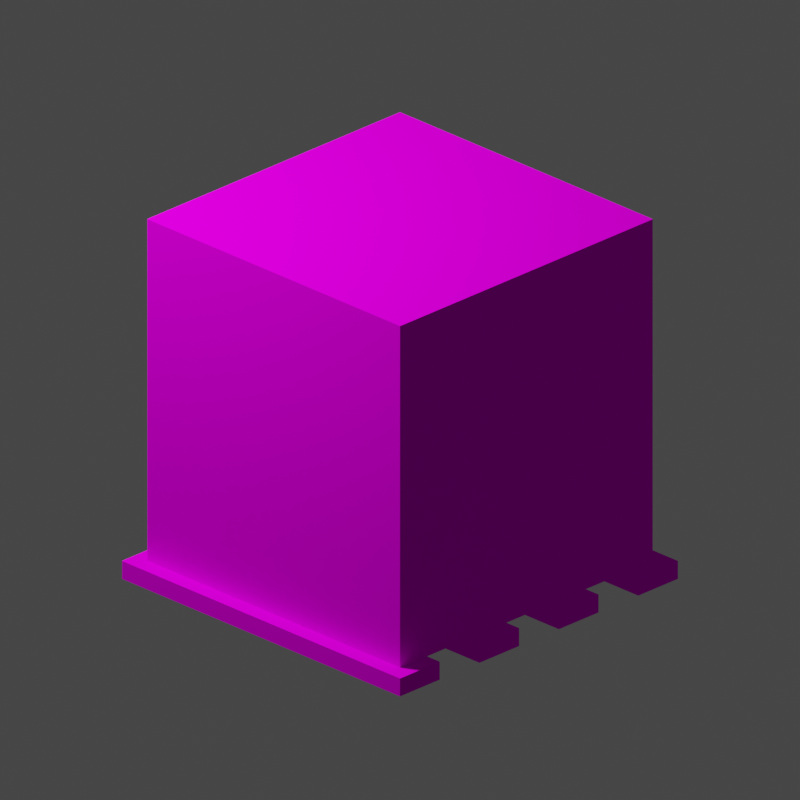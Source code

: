 # Source: Box.004.blend  (saved by Blender 3.4.6; exported with 4.5.12 LTS)
import bpy
from mathutils import Matrix  # noqa: F401  (used for matrix-valued properties, if any)

bpy.ops.wm.read_factory_settings(use_empty=True)
scene = bpy.context.scene
scene.name = 'Scene'

# ---- collections
col_collection = bpy.data.collections.new('Collection'); scene.collection.children.link(col_collection)
col_render = bpy.data.collections.new('Render'); scene.collection.children.link(col_render)

# ---- images (referenced by path relative to the original .blend; pixels are not part of the script)
import os
ASSET_DIR = os.environ.get("B2B_ASSET_DIR", "")  # directory of the original .blend (textures are referenced by path, not embedded)
HERE = os.path.dirname(os.path.abspath(__file__))  # packed textures are extracted next to this script under _unpacked/

def load_image(name, relpath, width, height, colorspace="sRGB"):
    """Load a texture the original file referenced (path relative to the .blend, or extracted next to this script)."""
    p = next((c for c in (os.path.join(HERE, relpath), os.path.join(ASSET_DIR, relpath)) if relpath and os.path.exists(c)), "")
    if p:
        img = bpy.data.images.load(p, check_existing=True)
        img.name = name
    else:  # same state as the original file: an image datablock whose file is absent (Cycles renders it pink)
        img = bpy.data.images.new(name, width, height)
        img.source = "FILE"
        img.filepath = "//" + (relpath or name)
    img.colorspace_settings.name = colorspace
    return img
img_cardboardb_png = load_image('CardboardB.png', 'CardboardB.png', 1024, 1024, 'sRGB')

# ---- materials (node trees are filled in below, after node groups)
mat_material = bpy.data.materials.new('Material')
mat_material.alpha_threshold = 0.0
mat_material.use_transparent_shadow = False
mat_material.roughness = 0.5
mat_material.line_color = (0.0, 0.0, 0.0, 1.0)

# ---- material node trees
mat_material.use_nodes = True; mat_material.node_tree.nodes.clear()
_N = mat_material.node_tree.nodes; _L = mat_material.node_tree.links
n0 = _N.new('ShaderNodeOutputMaterial'); n0.name = 'Material Output'; n0.location = (300, 300)
n1 = _N.new('ShaderNodeBsdfPrincipled'); n1.name = 'Principled BSDF'; n1.location = (10, 300)
n1.distribution = 'GGX'
n1.subsurface_method = 'RANDOM_WALK_SKIN'
n1.inputs[3].default_value = 1.45
n1.inputs[13].default_value = 0.0
n1.inputs[27].default_value = (0.0, 0.0, 0.0, 1.0)
n1.inputs[28].default_value = 1.0
n2 = _N.new('ShaderNodeTexImage'); n2.name = 'Image Texture'; n2.location = (-280, 280)
n2.image = img_cardboardb_png
_L.new(n1.outputs[0], n0.inputs[0])
_L.new(n2.outputs[0], n1.inputs[0])
n0.is_active_output = True

# ---- world
world_world = bpy.data.worlds.new('World'); scene.world = world_world
world_world.use_nodes = True; world_world.node_tree.nodes.clear()
_N = world_world.node_tree.nodes; _L = world_world.node_tree.links
n0 = _N.new('ShaderNodeOutputWorld'); n0.name = 'World Output'; n0.location = (300, 300)
n1 = _N.new('ShaderNodeBackground'); n1.name = 'Background'; n1.location = (10, 300)
n1.inputs[0].default_value = (0.05088, 0.05088, 0.05088, 1.0)
_L.new(n1.outputs[0], n0.inputs[0])
n0.is_active_output = True
world_world.color = (0.05088, 0.05088, 0.05088)
world_world.use_sun_shadow = False
world_world.sun_shadow_jitter_overblur = 0.0

# ---- cameras
cam_camera = bpy.data.cameras.new('Camera')
cam_camera.type = 'ORTHO'
cam_camera.lens = 67.8
cam_camera.ortho_scale = 4.03

# ---- lights
light_area = bpy.data.lights.new('Area', 'AREA')
light_area.transmission_factor = 0.0
light_area.energy = 392.7
light_area.shadow_soft_size = 1.0
light_area.shadow_maximum_resolution = 0.006
light_area.use_absolute_resolution = True
light_area.size = 1.0
light_area.size_y = 1.0

# ---- meshes
me_cube = bpy.data.meshes.new('Cube')
me_cube.from_pydata([(-0.9, -0.9, -0.9), (-0.9, -0.9, 1.0), (-0.9, 0.9, -0.9), (-0.9, 0.9, 1.0), (0.9, -0.9, -0.9), (0.9, -0.9, 1.0), (0.9, 0.9, -0.9), (0.9, 0.9, 1.0), (-0.99, -0.99, -1.0), (-0.99, 0.99, -1.0), (0.99, -0.99, -1.0), (0.99, 0.99, -1.0), (-0.99, 0.99, -0.9), (-0.99, -0.99, -0.9), (0.99, 0.99, -0.9), (0.99, -0.99, -0.9), (-0.99, 0.7071, -1.0), (-0.99, 0.4243, -1.0), (-0.99, 0.1414, -1.0), (-0.99, -0.1414, -1.0), (-0.99, -0.4243, -1.0), (-0.99, -0.7071, -1.0), (0.99, -0.7071, -1.0), (0.99, -0.4243, -1.0), (0.99, -0.1414, -1.0), (0.99, 0.1414, -1.0), (0.99, 0.4243, -1.0), (0.99, 0.7071, -1.0), (-0.99, 0.7071, -0.9), (-0.99, 0.4243, -0.9), (-0.99, 0.1414, -0.9), (-0.99, -0.1414, -0.9), (-0.99, -0.4243, -0.9), (-0.99, -0.7071, -0.9), (0.99, -0.7071, -0.9), (0.99, -0.4243, -0.9), (0.99, -0.1414, -0.9), (0.99, 0.1414, -0.9), (0.99, 0.4243, -0.9), (0.99, 0.7071, -0.9)], [], [(0, 1, 3, 2), (2, 3, 7, 6), (6, 7, 5, 4), (4, 5, 1, 0), (2, 6, 4, 0), (7, 3, 1, 5), (21, 22, 10, 8), (33, 13, 15, 34), (10, 15, 13, 8), (9, 12, 14, 11), (22, 34, 15, 10), (16, 28, 12, 9), (8, 13, 33, 21), (20, 32, 31, 19), (18, 30, 29, 17), (11, 14, 39, 27), (26, 38, 37, 25), (24, 36, 35, 23), (12, 28, 39, 14), (32, 20, 23, 35), (29, 30, 37, 38), (30, 18, 25, 37), (31, 32, 35, 36), (28, 16, 27, 39), (9, 11, 27, 16), (29, 38, 26, 17), (17, 26, 25, 18), (31, 36, 24, 19), (19, 24, 23, 20), (33, 34, 22, 21)])
_uv = me_cube.uv_layers.new(name='UVMap')
_uv.uv.foreach_set('vector', [0.4967, 0.5054, 0.009665, 0.5054, 0.009665, 0.9924, 0.4967, 0.9924, 0.009665, 0.5054, 0.009665, 0.9924, 0.4967, 0.9924, 0.4967, 0.5054, 0.006666, 0.5054, 0.4937, 0.5054, 0.4937, 0.9924, 0.006666, 0.9924, 0.4937, 0.5054, 0.4937, 0.9924, 0.006666, 0.9924, 0.006666, 0.5054, 0.507, 0.9916, 0.994, 0.9916, 0.994, 0.5046, 0.507, 0.5046, 0.4927, 0.9912, 0.005695, 0.9912, 0.005695, 0.5042, 0.4927, 0.5042, 0.5828, 0.6283, 0.9183, 0.6283, 0.9183, 0.5804, 0.5828, 0.5804, 0.5828, 0.6283, 0.5828, 0.5804, 0.9183, 0.5804, 0.9183, 0.6283, 0.9172, 0.6657, 0.9172, 0.6826, 0.5841, 0.6826, 0.5841, 0.6657, 0.5841, 0.6657, 0.5841, 0.6826, 0.9172, 0.6826, 0.9172, 0.6657, 0.6317, 0.6657, 0.6317, 0.6826, 0.5841, 0.6826, 0.5841, 0.6657, 0.8696, 0.6657, 0.8696, 0.6826, 0.9172, 0.6826, 0.9172, 0.6657, 0.5841, 0.6657, 0.5841, 0.6826, 0.6317, 0.6826, 0.6317, 0.6657, 0.6793, 0.6657, 0.6793, 0.6826, 0.7269, 0.6826, 0.7269, 0.6657, 0.7744, 0.6657, 0.7744, 0.6826, 0.822, 0.6826, 0.822, 0.6657, 0.9172, 0.6657, 0.9172, 0.6826, 0.8696, 0.6826, 0.8696, 0.6657, 0.822, 0.6657, 0.822, 0.6826, 0.7744, 0.6826, 0.7744, 0.6657, 0.7269, 0.6657, 0.7269, 0.6826, 0.6793, 0.6826, 0.6793, 0.6657, 0.5828, 0.9159, 0.5828, 0.8679, 0.9183, 0.8679, 0.9183, 0.9159, 0.5841, 0.6826, 0.5841, 0.6657, 0.9172, 0.6657, 0.9172, 0.6826, 0.5841, 0.7455, 0.5841, 0.6979, 0.9172, 0.6979, 0.9172, 0.7455, 0.5828, 0.7721, 0.5828, 0.7721, 0.9183, 0.7721, 0.9183, 0.7721, 0.5828, 0.7242, 0.5828, 0.6762, 0.9183, 0.6762, 0.9183, 0.7242, 0.5841, 0.6826, 0.5841, 0.6657, 0.9172, 0.6657, 0.9172, 0.6826, 0.5828, 0.9159, 0.9183, 0.9159, 0.9183, 0.8679, 0.5828, 0.8679, 0.5828, 0.82, 0.9183, 0.82, 0.9183, 0.82, 0.5828, 0.82, 0.5841, 0.7455, 0.9172, 0.7455, 0.9172, 0.6979, 0.5841, 0.6979, 0.5841, 0.6826, 0.9172, 0.6826, 0.9172, 0.6657, 0.5841, 0.6657, 0.5828, 0.7242, 0.9183, 0.7242, 0.9183, 0.6762, 0.5828, 0.6762, 0.5841, 0.6826, 0.9172, 0.6826, 0.9172, 0.6657, 0.5841, 0.6657])
me_cube.materials.append(mat_material)
me_cube.update()

# ---- objects
ob_box = bpy.data.objects.new('Box', me_cube)
ob_area = bpy.data.objects.new('Area', light_area)
ob_camera = bpy.data.objects.new('Camera', cam_camera)
ob_empty = bpy.data.objects.new('Empty', None)

# ---- transforms, parenting, visibility, modifiers, constraints
ob_box.location = (0.0, 0.0, 0.0)
ob_area.parent = ob_empty
ob_area.location = (-2.433, -2.433, 4.915)
ob_area.rotation_euler = (0.6109, -0.0, -0.7854)
ob_camera.parent = ob_empty
ob_camera.location = (6.409, -6.409, 4.226)
ob_camera.rotation_euler = (1.134, -0.0, 0.7854)
ob_empty.location = (0.0, 0.0, 0.0)

# ---- collection membership
col_collection.objects.link(ob_box)
col_render.objects.link(ob_area)
col_render.objects.link(ob_camera)
col_render.objects.link(ob_empty)

# ---- scene / render settings (as saved in the file)
scene.camera = ob_camera
scene.frame_start = 1; scene.frame_end = 250; scene.frame_set(1)
scene.render.engine = 'BLENDER_EEVEE_NEXT'
scene.render.resolution_x = 512
scene.render.resolution_y = 512
scene.render.film_transparent = True
scene.cycles.sampling_pattern = 'TABULATED_SOBOL'
scene.cycles.use_light_tree = False
scene.view_settings.view_transform = 'Filmic'
bpy.context.view_layer.update()
